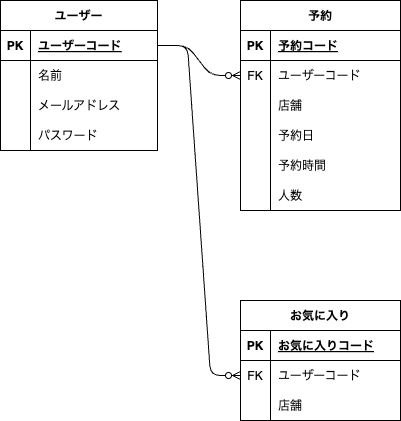

The diagram above was exported from draw.io. Its source (the exported page's mxGraphModel, read from the mxfile embedded in the PNG):
<mxGraphModel dx="809" dy="357" grid="1" gridSize="10" guides="1" tooltips="1" connect="1" arrows="1" fold="1" page="1" pageScale="1" pageWidth="827" pageHeight="1169" math="0" shadow="0">
  <root>
    <mxCell id="0" />
    <mxCell id="1" parent="0" />
    <mxCell id="2" value="ユーザー" style="shape=table;startSize=30;container=1;collapsible=1;childLayout=tableLayout;fixedRows=1;rowLines=0;fontStyle=1;align=center;resizeLast=1;" parent="1" vertex="1">
      <mxGeometry x="120" y="60" width="157" height="150" as="geometry" />
    </mxCell>
    <mxCell id="3" value="" style="shape=tableRow;horizontal=0;startSize=0;swimlaneHead=0;swimlaneBody=0;fillColor=none;collapsible=0;dropTarget=0;points=[[0,0.5],[1,0.5]];portConstraint=eastwest;top=0;left=0;right=0;bottom=1;" parent="2" vertex="1">
      <mxGeometry y="30" width="157" height="30" as="geometry" />
    </mxCell>
    <mxCell id="4" value="PK" style="shape=partialRectangle;connectable=0;fillColor=none;top=0;left=0;bottom=0;right=0;fontStyle=1;overflow=hidden;" parent="3" vertex="1">
      <mxGeometry width="30" height="30" as="geometry">
        <mxRectangle width="30" height="30" as="alternateBounds" />
      </mxGeometry>
    </mxCell>
    <mxCell id="5" value="ユーザーコード" style="shape=partialRectangle;connectable=0;fillColor=none;top=0;left=0;bottom=0;right=0;align=left;spacingLeft=6;fontStyle=5;overflow=hidden;" parent="3" vertex="1">
      <mxGeometry x="30" width="127" height="30" as="geometry">
        <mxRectangle width="127" height="30" as="alternateBounds" />
      </mxGeometry>
    </mxCell>
    <mxCell id="6" value="" style="shape=tableRow;horizontal=0;startSize=0;swimlaneHead=0;swimlaneBody=0;fillColor=none;collapsible=0;dropTarget=0;points=[[0,0.5],[1,0.5]];portConstraint=eastwest;top=0;left=0;right=0;bottom=0;" parent="2" vertex="1">
      <mxGeometry y="60" width="157" height="30" as="geometry" />
    </mxCell>
    <mxCell id="7" value="" style="shape=partialRectangle;connectable=0;fillColor=none;top=0;left=0;bottom=0;right=0;editable=1;overflow=hidden;" parent="6" vertex="1">
      <mxGeometry width="30" height="30" as="geometry">
        <mxRectangle width="30" height="30" as="alternateBounds" />
      </mxGeometry>
    </mxCell>
    <mxCell id="8" value="名前" style="shape=partialRectangle;connectable=0;fillColor=none;top=0;left=0;bottom=0;right=0;align=left;spacingLeft=6;overflow=hidden;" parent="6" vertex="1">
      <mxGeometry x="30" width="127" height="30" as="geometry">
        <mxRectangle width="127" height="30" as="alternateBounds" />
      </mxGeometry>
    </mxCell>
    <mxCell id="9" value="" style="shape=tableRow;horizontal=0;startSize=0;swimlaneHead=0;swimlaneBody=0;fillColor=none;collapsible=0;dropTarget=0;points=[[0,0.5],[1,0.5]];portConstraint=eastwest;top=0;left=0;right=0;bottom=0;" parent="2" vertex="1">
      <mxGeometry y="90" width="157" height="30" as="geometry" />
    </mxCell>
    <mxCell id="10" value="" style="shape=partialRectangle;connectable=0;fillColor=none;top=0;left=0;bottom=0;right=0;editable=1;overflow=hidden;" parent="9" vertex="1">
      <mxGeometry width="30" height="30" as="geometry">
        <mxRectangle width="30" height="30" as="alternateBounds" />
      </mxGeometry>
    </mxCell>
    <mxCell id="11" value="メールアドレス" style="shape=partialRectangle;connectable=0;fillColor=none;top=0;left=0;bottom=0;right=0;align=left;spacingLeft=6;overflow=hidden;" parent="9" vertex="1">
      <mxGeometry x="30" width="127" height="30" as="geometry">
        <mxRectangle width="127" height="30" as="alternateBounds" />
      </mxGeometry>
    </mxCell>
    <mxCell id="12" value="" style="shape=tableRow;horizontal=0;startSize=0;swimlaneHead=0;swimlaneBody=0;fillColor=none;collapsible=0;dropTarget=0;points=[[0,0.5],[1,0.5]];portConstraint=eastwest;top=0;left=0;right=0;bottom=0;" parent="2" vertex="1">
      <mxGeometry y="120" width="157" height="30" as="geometry" />
    </mxCell>
    <mxCell id="13" value="" style="shape=partialRectangle;connectable=0;fillColor=none;top=0;left=0;bottom=0;right=0;editable=1;overflow=hidden;" parent="12" vertex="1">
      <mxGeometry width="30" height="30" as="geometry">
        <mxRectangle width="30" height="30" as="alternateBounds" />
      </mxGeometry>
    </mxCell>
    <mxCell id="14" value="パスワード" style="shape=partialRectangle;connectable=0;fillColor=none;top=0;left=0;bottom=0;right=0;align=left;spacingLeft=6;overflow=hidden;" parent="12" vertex="1">
      <mxGeometry x="30" width="127" height="30" as="geometry">
        <mxRectangle width="127" height="30" as="alternateBounds" />
      </mxGeometry>
    </mxCell>
    <mxCell id="96" style="edgeStyle=none;html=1;exitX=1;exitY=0.5;exitDx=0;exitDy=0;entryX=1;entryY=0.5;entryDx=0;entryDy=0;" edge="1" parent="2">
      <mxGeometry relative="1" as="geometry">
        <mxPoint x="157" y="165" as="sourcePoint" />
        <mxPoint x="157" y="165" as="targetPoint" />
      </mxGeometry>
    </mxCell>
    <mxCell id="21" value="予約" style="shape=table;startSize=30;container=1;collapsible=1;childLayout=tableLayout;fixedRows=1;rowLines=0;fontStyle=1;align=center;resizeLast=1;" parent="1" vertex="1">
      <mxGeometry x="360" y="60" width="160" height="210" as="geometry" />
    </mxCell>
    <mxCell id="22" value="" style="shape=tableRow;horizontal=0;startSize=0;swimlaneHead=0;swimlaneBody=0;fillColor=none;collapsible=0;dropTarget=0;points=[[0,0.5],[1,0.5]];portConstraint=eastwest;top=0;left=0;right=0;bottom=1;" parent="21" vertex="1">
      <mxGeometry y="30" width="160" height="30" as="geometry" />
    </mxCell>
    <mxCell id="23" value="PK" style="shape=partialRectangle;connectable=0;fillColor=none;top=0;left=0;bottom=0;right=0;fontStyle=1;overflow=hidden;" parent="22" vertex="1">
      <mxGeometry width="30" height="30" as="geometry">
        <mxRectangle width="30" height="30" as="alternateBounds" />
      </mxGeometry>
    </mxCell>
    <mxCell id="24" value="予約コード" style="shape=partialRectangle;connectable=0;fillColor=none;top=0;left=0;bottom=0;right=0;align=left;spacingLeft=6;fontStyle=5;overflow=hidden;" parent="22" vertex="1">
      <mxGeometry x="30" width="130" height="30" as="geometry">
        <mxRectangle width="130" height="30" as="alternateBounds" />
      </mxGeometry>
    </mxCell>
    <mxCell id="88" value="" style="shape=tableRow;horizontal=0;startSize=0;swimlaneHead=0;swimlaneBody=0;fillColor=none;collapsible=0;dropTarget=0;points=[[0,0.5],[1,0.5]];portConstraint=eastwest;top=0;left=0;right=0;bottom=0;" vertex="1" parent="21">
      <mxGeometry y="60" width="160" height="30" as="geometry" />
    </mxCell>
    <mxCell id="89" value="FK" style="shape=partialRectangle;connectable=0;fillColor=none;top=0;left=0;bottom=0;right=0;fontStyle=0;overflow=hidden;" vertex="1" parent="88">
      <mxGeometry width="30" height="30" as="geometry">
        <mxRectangle width="30" height="30" as="alternateBounds" />
      </mxGeometry>
    </mxCell>
    <mxCell id="90" value="ユーザーコード" style="shape=partialRectangle;connectable=0;fillColor=none;top=0;left=0;bottom=0;right=0;align=left;spacingLeft=6;fontStyle=0;overflow=hidden;" vertex="1" parent="88">
      <mxGeometry x="30" width="130" height="30" as="geometry">
        <mxRectangle width="130" height="30" as="alternateBounds" />
      </mxGeometry>
    </mxCell>
    <mxCell id="103" value="" style="shape=tableRow;horizontal=0;startSize=0;swimlaneHead=0;swimlaneBody=0;fillColor=none;collapsible=0;dropTarget=0;points=[[0,0.5],[1,0.5]];portConstraint=eastwest;top=0;left=0;right=0;bottom=0;" vertex="1" parent="21">
      <mxGeometry y="90" width="160" height="30" as="geometry" />
    </mxCell>
    <mxCell id="104" value="" style="shape=partialRectangle;connectable=0;fillColor=none;top=0;left=0;bottom=0;right=0;editable=1;overflow=hidden;" vertex="1" parent="103">
      <mxGeometry width="30" height="30" as="geometry">
        <mxRectangle width="30" height="30" as="alternateBounds" />
      </mxGeometry>
    </mxCell>
    <mxCell id="105" value="店舗" style="shape=partialRectangle;connectable=0;fillColor=none;top=0;left=0;bottom=0;right=0;align=left;spacingLeft=6;overflow=hidden;" vertex="1" parent="103">
      <mxGeometry x="30" width="130" height="30" as="geometry">
        <mxRectangle width="130" height="30" as="alternateBounds" />
      </mxGeometry>
    </mxCell>
    <mxCell id="25" value="" style="shape=tableRow;horizontal=0;startSize=0;swimlaneHead=0;swimlaneBody=0;fillColor=none;collapsible=0;dropTarget=0;points=[[0,0.5],[1,0.5]];portConstraint=eastwest;top=0;left=0;right=0;bottom=0;" parent="21" vertex="1">
      <mxGeometry y="120" width="160" height="30" as="geometry" />
    </mxCell>
    <mxCell id="26" value="" style="shape=partialRectangle;connectable=0;fillColor=none;top=0;left=0;bottom=0;right=0;editable=1;overflow=hidden;" parent="25" vertex="1">
      <mxGeometry width="30" height="30" as="geometry">
        <mxRectangle width="30" height="30" as="alternateBounds" />
      </mxGeometry>
    </mxCell>
    <mxCell id="27" value="予約日" style="shape=partialRectangle;connectable=0;fillColor=none;top=0;left=0;bottom=0;right=0;align=left;spacingLeft=6;overflow=hidden;" parent="25" vertex="1">
      <mxGeometry x="30" width="130" height="30" as="geometry">
        <mxRectangle width="130" height="30" as="alternateBounds" />
      </mxGeometry>
    </mxCell>
    <mxCell id="28" value="" style="shape=tableRow;horizontal=0;startSize=0;swimlaneHead=0;swimlaneBody=0;fillColor=none;collapsible=0;dropTarget=0;points=[[0,0.5],[1,0.5]];portConstraint=eastwest;top=0;left=0;right=0;bottom=0;" parent="21" vertex="1">
      <mxGeometry y="150" width="160" height="30" as="geometry" />
    </mxCell>
    <mxCell id="29" value="" style="shape=partialRectangle;connectable=0;fillColor=none;top=0;left=0;bottom=0;right=0;editable=1;overflow=hidden;" parent="28" vertex="1">
      <mxGeometry width="30" height="30" as="geometry">
        <mxRectangle width="30" height="30" as="alternateBounds" />
      </mxGeometry>
    </mxCell>
    <mxCell id="30" value="予約時間" style="shape=partialRectangle;connectable=0;fillColor=none;top=0;left=0;bottom=0;right=0;align=left;spacingLeft=6;overflow=hidden;" parent="28" vertex="1">
      <mxGeometry x="30" width="130" height="30" as="geometry">
        <mxRectangle width="130" height="30" as="alternateBounds" />
      </mxGeometry>
    </mxCell>
    <mxCell id="31" value="" style="shape=tableRow;horizontal=0;startSize=0;swimlaneHead=0;swimlaneBody=0;fillColor=none;collapsible=0;dropTarget=0;points=[[0,0.5],[1,0.5]];portConstraint=eastwest;top=0;left=0;right=0;bottom=0;" parent="21" vertex="1">
      <mxGeometry y="180" width="160" height="30" as="geometry" />
    </mxCell>
    <mxCell id="32" value="" style="shape=partialRectangle;connectable=0;fillColor=none;top=0;left=0;bottom=0;right=0;editable=1;overflow=hidden;" parent="31" vertex="1">
      <mxGeometry width="30" height="30" as="geometry">
        <mxRectangle width="30" height="30" as="alternateBounds" />
      </mxGeometry>
    </mxCell>
    <mxCell id="33" value="人数" style="shape=partialRectangle;connectable=0;fillColor=none;top=0;left=0;bottom=0;right=0;align=left;spacingLeft=6;overflow=hidden;" parent="31" vertex="1">
      <mxGeometry x="30" width="130" height="30" as="geometry">
        <mxRectangle width="130" height="30" as="alternateBounds" />
      </mxGeometry>
    </mxCell>
    <mxCell id="43" value="お気に入り" style="shape=table;startSize=30;container=1;collapsible=1;childLayout=tableLayout;fixedRows=1;rowLines=0;fontStyle=1;align=center;resizeLast=1;" parent="1" vertex="1">
      <mxGeometry x="360" y="360" width="160" height="120" as="geometry" />
    </mxCell>
    <mxCell id="44" value="" style="shape=tableRow;horizontal=0;startSize=0;swimlaneHead=0;swimlaneBody=0;fillColor=none;collapsible=0;dropTarget=0;points=[[0,0.5],[1,0.5]];portConstraint=eastwest;top=0;left=0;right=0;bottom=1;" parent="43" vertex="1">
      <mxGeometry y="30" width="160" height="30" as="geometry" />
    </mxCell>
    <mxCell id="45" value="PK" style="shape=partialRectangle;connectable=0;fillColor=none;top=0;left=0;bottom=0;right=0;fontStyle=1;overflow=hidden;" parent="44" vertex="1">
      <mxGeometry width="30" height="30" as="geometry">
        <mxRectangle width="30" height="30" as="alternateBounds" />
      </mxGeometry>
    </mxCell>
    <mxCell id="46" value="お気に入りコード" style="shape=partialRectangle;connectable=0;fillColor=none;top=0;left=0;bottom=0;right=0;align=left;spacingLeft=6;fontStyle=5;overflow=hidden;" parent="44" vertex="1">
      <mxGeometry x="30" width="130" height="30" as="geometry">
        <mxRectangle width="130" height="30" as="alternateBounds" />
      </mxGeometry>
    </mxCell>
    <mxCell id="92" value="" style="shape=tableRow;horizontal=0;startSize=0;swimlaneHead=0;swimlaneBody=0;fillColor=none;collapsible=0;dropTarget=0;points=[[0,0.5],[1,0.5]];portConstraint=eastwest;top=0;left=0;right=0;bottom=0;" vertex="1" parent="43">
      <mxGeometry y="60" width="160" height="30" as="geometry" />
    </mxCell>
    <mxCell id="93" value="FK" style="shape=partialRectangle;connectable=0;fillColor=none;top=0;left=0;bottom=0;right=0;fontStyle=0;overflow=hidden;" vertex="1" parent="92">
      <mxGeometry width="30" height="30" as="geometry">
        <mxRectangle width="30" height="30" as="alternateBounds" />
      </mxGeometry>
    </mxCell>
    <mxCell id="94" value="ユーザーコード" style="shape=partialRectangle;connectable=0;fillColor=none;top=0;left=0;bottom=0;right=0;align=left;spacingLeft=6;fontStyle=0;overflow=hidden;" vertex="1" parent="92">
      <mxGeometry x="30" width="130" height="30" as="geometry">
        <mxRectangle width="130" height="30" as="alternateBounds" />
      </mxGeometry>
    </mxCell>
    <mxCell id="50" value="" style="shape=tableRow;horizontal=0;startSize=0;swimlaneHead=0;swimlaneBody=0;fillColor=none;collapsible=0;dropTarget=0;points=[[0,0.5],[1,0.5]];portConstraint=eastwest;top=0;left=0;right=0;bottom=0;" parent="43" vertex="1">
      <mxGeometry y="90" width="160" height="30" as="geometry" />
    </mxCell>
    <mxCell id="51" value="" style="shape=partialRectangle;connectable=0;fillColor=none;top=0;left=0;bottom=0;right=0;editable=1;overflow=hidden;" parent="50" vertex="1">
      <mxGeometry width="30" height="30" as="geometry">
        <mxRectangle width="30" height="30" as="alternateBounds" />
      </mxGeometry>
    </mxCell>
    <mxCell id="52" value="店舗" style="shape=partialRectangle;connectable=0;fillColor=none;top=0;left=0;bottom=0;right=0;align=left;spacingLeft=6;overflow=hidden;" parent="50" vertex="1">
      <mxGeometry x="30" width="130" height="30" as="geometry">
        <mxRectangle width="130" height="30" as="alternateBounds" />
      </mxGeometry>
    </mxCell>
    <mxCell id="101" value="" style="edgeStyle=entityRelationEdgeStyle;fontSize=12;html=1;endArrow=ERzeroToMany;endFill=1;exitX=1;exitY=0.5;exitDx=0;exitDy=0;entryX=0;entryY=0.5;entryDx=0;entryDy=0;" edge="1" parent="1" source="3" target="88">
      <mxGeometry width="100" height="100" relative="1" as="geometry">
        <mxPoint x="340" y="300" as="sourcePoint" />
        <mxPoint x="440" y="200" as="targetPoint" />
      </mxGeometry>
    </mxCell>
    <mxCell id="102" value="" style="edgeStyle=entityRelationEdgeStyle;fontSize=12;html=1;endArrow=ERzeroToMany;endFill=1;exitX=1;exitY=0.5;exitDx=0;exitDy=0;entryX=0;entryY=0.5;entryDx=0;entryDy=0;" edge="1" parent="1" source="3" target="92">
      <mxGeometry width="100" height="100" relative="1" as="geometry">
        <mxPoint x="340" y="310" as="sourcePoint" />
        <mxPoint x="350" y="430" as="targetPoint" />
      </mxGeometry>
    </mxCell>
  </root>
</mxGraphModel>